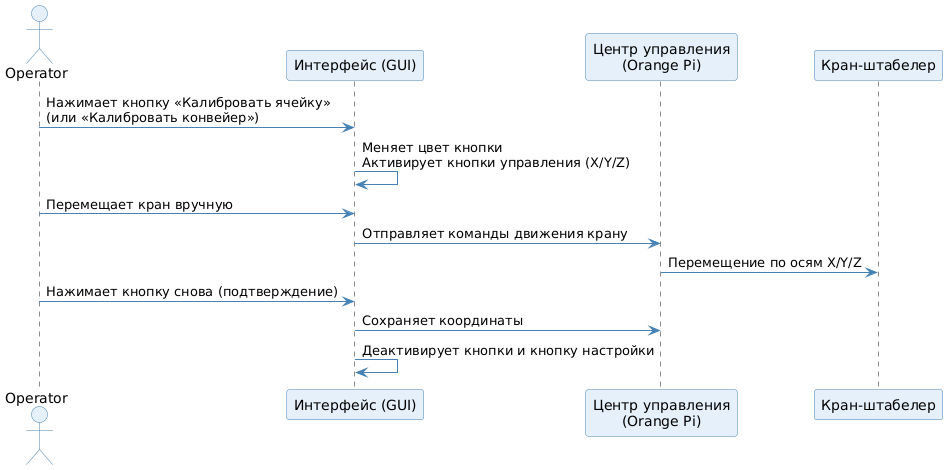

The diagram above was rendered by PlantUML. Its source (embedded in the PNG):
@startuml
skinparam ParticipantBackgroundColor #E6F0FA
skinparam ActorBackgroundColor #E6F0FA
skinparam ParticipantBorderColor #4682B4
skinparam ActorBorderColor #4682B4
skinparam ArrowColor #4682B4
skinparam FontColor #000000

actor Operator
participant "Интерфейс (GUI)" as GUI
participant "Центр управления\n(Orange Pi)" as OrangePi
participant "Кран-штабелер" as Crane

Operator -> GUI : Нажимает кнопку «Калибровать ячейку»\n(или «Калибровать конвейер»)
GUI -> GUI : Меняет цвет кнопки\nАктивирует кнопки управления (X/Y/Z)
Operator -> GUI : Перемещает кран вручную
GUI -> OrangePi : Отправляет команды движения крану
OrangePi -> Crane : Перемещение по осям X/Y/Z
Operator -> GUI : Нажимает кнопку снова (подтверждение)
GUI -> OrangePi : Сохраняет координаты
GUI -> GUI : Деактивирует кнопки и кнопку настройки
@enduml